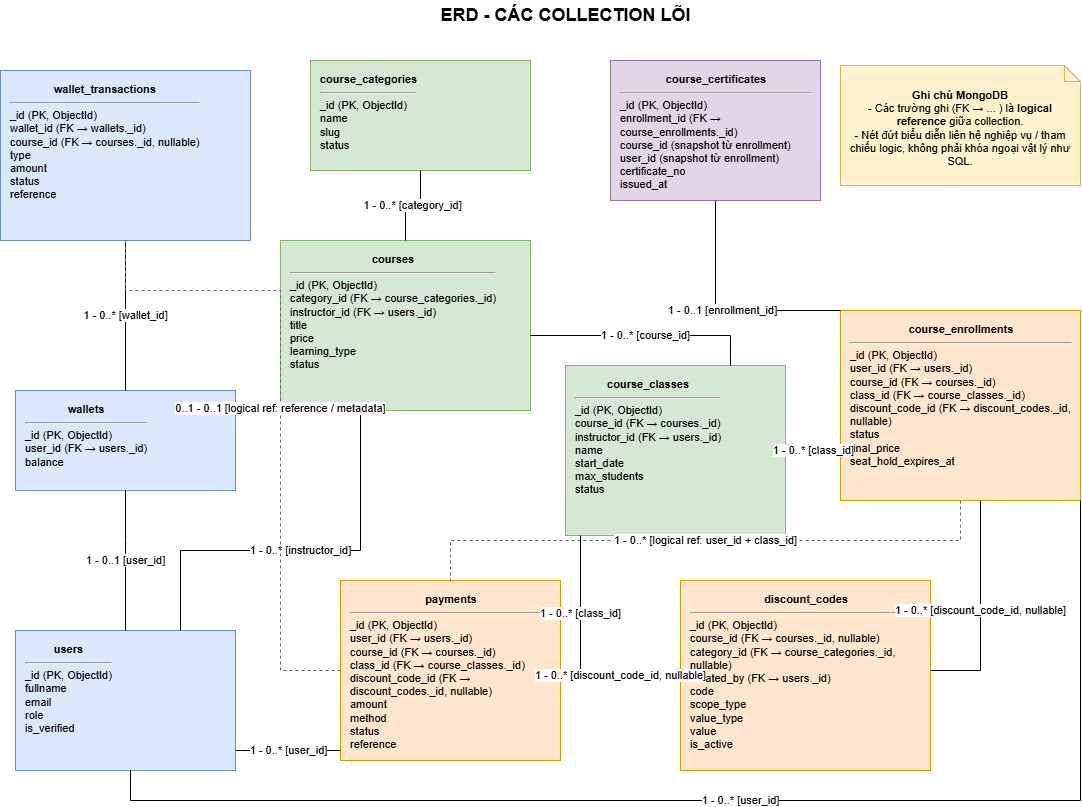

The diagram above was exported from draw.io. Its source (the exported page's mxGraphModel, read from the mxfile embedded in the PNG):
<mxGraphModel dx="1198" dy="719" grid="1" gridSize="10" guides="1" tooltips="1" connect="1" arrows="1" fold="1" page="1" pageScale="1" pageWidth="1169" pageHeight="827" math="0" shadow="0">
  <root>
    <mxCell id="0" />
    <mxCell id="1" parent="0" />
    <mxCell id="2" value="ERD - CÁC COLLECTION LÕI" style="text;html=1;strokeColor=none;fillColor=none;align=center;verticalAlign=middle;fontStyle=1;fontSize=18;" parent="1" vertex="1">
      <mxGeometry x="385" y="20" width="400" height="30" as="geometry" />
    </mxCell>
    <mxCell id="10" value="&lt;div style=&quot;text-align:center;&quot;&gt;&lt;b&gt;users&lt;/b&gt;&lt;/div&gt;&lt;hr/&gt;_id (PK, ObjectId)&lt;br/&gt;fullname&lt;br/&gt;email&lt;br/&gt;role&lt;br/&gt;is_verified" style="rounded=0;whiteSpace=wrap;html=1;align=left;verticalAlign=top;spacingLeft=8;spacingRight=8;spacingTop=6;fillColor=#dae8fc;strokeColor=#6c8ebf;fontSize=11;" parent="1" vertex="1">
      <mxGeometry x="35" y="650" width="220" height="140" as="geometry" />
    </mxCell>
    <mxCell id="11" value="&lt;div style=&quot;text-align:center;&quot;&gt;&lt;b&gt;wallets&lt;/b&gt;&lt;/div&gt;&lt;hr/&gt;_id (PK, ObjectId)&lt;br/&gt;user_id (FK → users._id)&lt;br/&gt;balance" style="rounded=0;whiteSpace=wrap;html=1;align=left;verticalAlign=top;spacingLeft=8;spacingRight=8;spacingTop=6;fillColor=#dae8fc;strokeColor=#6c8ebf;fontSize=11;" parent="1" vertex="1">
      <mxGeometry x="35" y="410" width="220" height="100" as="geometry" />
    </mxCell>
    <mxCell id="12" value="&lt;div style=&quot;text-align:center;&quot;&gt;&lt;b&gt;wallet_transactions&lt;/b&gt;&lt;/div&gt;&lt;hr/&gt;_id (PK, ObjectId)&lt;br/&gt;wallet_id (FK → wallets._id)&lt;br/&gt;course_id (FK → courses._id, nullable)&lt;br/&gt;type&lt;br/&gt;amount&lt;br/&gt;status&lt;br/&gt;reference" style="rounded=0;whiteSpace=wrap;html=1;align=left;verticalAlign=top;spacingLeft=8;spacingRight=8;spacingTop=6;fillColor=#dae8fc;strokeColor=#6c8ebf;fontSize=11;" parent="1" vertex="1">
      <mxGeometry x="20" y="90" width="250" height="170" as="geometry" />
    </mxCell>
    <mxCell id="20" value="&lt;div style=&quot;text-align:center;&quot;&gt;&lt;b&gt;course_categories&lt;/b&gt;&lt;/div&gt;&lt;hr/&gt;_id (PK, ObjectId)&lt;br/&gt;name&lt;br/&gt;slug&lt;br/&gt;status" style="rounded=0;whiteSpace=wrap;html=1;align=left;verticalAlign=top;spacingLeft=8;spacingRight=8;spacingTop=6;fillColor=#d5e8d4;strokeColor=#82b366;fontSize=11;" parent="1" vertex="1">
      <mxGeometry x="330" y="80" width="220" height="110" as="geometry" />
    </mxCell>
    <mxCell id="21" value="&lt;div style=&quot;text-align:center;&quot;&gt;&lt;b&gt;courses&lt;/b&gt;&lt;/div&gt;&lt;hr/&gt;_id (PK, ObjectId)&lt;br/&gt;category_id (FK → course_categories._id)&lt;br/&gt;instructor_id (FK → users._id)&lt;br/&gt;title&lt;br/&gt;price&lt;br/&gt;learning_type&lt;br/&gt;status" style="rounded=0;whiteSpace=wrap;html=1;align=left;verticalAlign=top;spacingLeft=8;spacingRight=8;spacingTop=6;fillColor=#d5e8d4;strokeColor=#82b366;fontSize=11;" parent="1" vertex="1">
      <mxGeometry x="300" y="260" width="250" height="170" as="geometry" />
    </mxCell>
    <mxCell id="22" value="&lt;div style=&quot;text-align:center;&quot;&gt;&lt;b&gt;discount_codes&lt;/b&gt;&lt;/div&gt;&lt;hr/&gt;_id (PK, ObjectId)&lt;br/&gt;course_id (FK → courses._id, nullable)&lt;br/&gt;category_id (FK → course_categories._id, nullable)&lt;br/&gt;created_by (FK → users._id)&lt;br/&gt;code&lt;br/&gt;scope_type&lt;br/&gt;value_type&lt;br/&gt;value&lt;br/&gt;is_active" style="rounded=0;whiteSpace=wrap;html=1;align=left;verticalAlign=top;spacingLeft=8;spacingRight=8;spacingTop=6;fillColor=#ffe6cc;strokeColor=#d79b00;fontSize=11;" parent="1" vertex="1">
      <mxGeometry x="700" y="600" width="250" height="190" as="geometry" />
    </mxCell>
    <mxCell id="30" value="&lt;div style=&quot;text-align:center;&quot;&gt;&lt;b&gt;course_classes&lt;/b&gt;&lt;/div&gt;&lt;hr/&gt;_id (PK, ObjectId)&lt;br/&gt;course_id (FK → courses._id)&lt;br/&gt;instructor_id (FK → users._id)&lt;br/&gt;name&lt;br/&gt;start_date&lt;br/&gt;max_students&lt;br/&gt;status" style="rounded=0;whiteSpace=wrap;html=1;align=left;verticalAlign=top;spacingLeft=8;spacingRight=8;spacingTop=6;fillColor=#d5e8d4;strokeColor=#82b366;fontSize=11;" parent="1" vertex="1">
      <mxGeometry x="585" y="385" width="220" height="170" as="geometry" />
    </mxCell>
    <mxCell id="31" value="&lt;div style=&quot;text-align:center;&quot;&gt;&lt;b&gt;payments&lt;/b&gt;&lt;/div&gt;&lt;hr/&gt;_id (PK, ObjectId)&lt;br/&gt;user_id (FK → users._id)&lt;br/&gt;course_id (FK → courses._id)&lt;br/&gt;class_id (FK → course_classes._id)&lt;br/&gt;discount_code_id (FK → discount_codes._id, nullable)&lt;br/&gt;amount&lt;br/&gt;method&lt;br/&gt;status&lt;br/&gt;reference" style="rounded=0;whiteSpace=wrap;html=1;align=left;verticalAlign=top;spacingLeft=8;spacingRight=8;spacingTop=6;fillColor=#ffe6cc;strokeColor=#d79b00;fontSize=11;" parent="1" vertex="1">
      <mxGeometry x="360" y="600" width="220" height="180" as="geometry" />
    </mxCell>
    <mxCell id="40" value="&lt;div style=&quot;text-align:center;&quot;&gt;&lt;b&gt;course_enrollments&lt;/b&gt;&lt;/div&gt;&lt;hr/&gt;_id (PK, ObjectId)&lt;br/&gt;user_id (FK → users._id)&lt;br/&gt;course_id (FK → courses._id)&lt;br/&gt;class_id (FK → course_classes._id)&lt;br/&gt;discount_code_id (FK → discount_codes._id, nullable)&lt;br/&gt;status&lt;br/&gt;final_price&lt;br/&gt;seat_hold_expires_at" style="rounded=0;whiteSpace=wrap;html=1;align=left;verticalAlign=top;spacingLeft=8;spacingRight=8;spacingTop=6;fillColor=#ffe6cc;strokeColor=#d79b00;fontSize=11;" parent="1" vertex="1">
      <mxGeometry x="860" y="330" width="240" height="190" as="geometry" />
    </mxCell>
    <mxCell id="41" value="&lt;div style=&quot;text-align:center;&quot;&gt;&lt;b&gt;course_certificates&lt;/b&gt;&lt;/div&gt;&lt;hr/&gt;_id (PK, ObjectId)&lt;br/&gt;enrollment_id (FK → course_enrollments._id)&lt;br/&gt;course_id (snapshot từ enrollment)&lt;br/&gt;user_id (snapshot từ enrollment)&lt;br/&gt;certificate_no&lt;br/&gt;issued_at" style="rounded=0;whiteSpace=wrap;html=1;align=left;verticalAlign=top;spacingLeft=8;spacingRight=8;spacingTop=6;fillColor=#e1d5e7;strokeColor=#9673a6;fontSize=11;" parent="1" vertex="1">
      <mxGeometry x="630" y="80" width="210" height="140" as="geometry" />
    </mxCell>
    <mxCell id="42" value="&lt;b&gt;Ghi chú MongoDB&lt;/b&gt;&lt;br/&gt;- Các trường ghi (FK → ... ) là &lt;b&gt;logical reference&lt;/b&gt; giữa collection.&lt;br/&gt;- Nét đứt biểu diễn liên hệ nghiệp vụ / tham chiếu logic, không phải khóa ngoại vật lý như SQL." style="shape=note;whiteSpace=wrap;html=1;size=16;fillColor=#fff2cc;strokeColor=#d6b656;fontSize=11;spacingLeft=8;spacingRight=8;spacingTop=6;" parent="1" vertex="1">
      <mxGeometry x="860" y="85" width="240" height="120" as="geometry" />
    </mxCell>
    <mxCell id="50" value="1 - 0..1 [user_id]" style="edgeStyle=orthogonalEdgeStyle;rounded=0;orthogonalLoop=1;jettySize=auto;html=1;labelBackgroundColor=#ffffff;endArrow=none;" parent="1" source="10" target="11" edge="1">
      <mxGeometry relative="1" as="geometry">
        <Array as="points">
          <mxPoint x="145" y="560" />
          <mxPoint x="145" y="560" />
        </Array>
      </mxGeometry>
    </mxCell>
    <mxCell id="51" value="1 - 0..* [wallet_id]" style="edgeStyle=orthogonalEdgeStyle;rounded=0;orthogonalLoop=1;jettySize=auto;html=1;labelBackgroundColor=#ffffff;endArrow=none;" parent="1" source="11" target="12" edge="1">
      <mxGeometry relative="1" as="geometry" />
    </mxCell>
    <mxCell id="52" value="1 - 0..* [category_id]" style="edgeStyle=orthogonalEdgeStyle;rounded=0;orthogonalLoop=1;jettySize=auto;html=1;labelBackgroundColor=#ffffff;endArrow=none;" parent="1" source="20" target="21" edge="1">
      <mxGeometry relative="1" as="geometry" />
    </mxCell>
    <mxCell id="53" value="1 - 0..* [instructor_id]" style="edgeStyle=orthogonalEdgeStyle;rounded=0;orthogonalLoop=1;jettySize=auto;html=1;labelBackgroundColor=#ffffff;endArrow=none;" parent="1" source="10" target="21" edge="1">
      <mxGeometry relative="1" as="geometry">
        <Array as="points">
          <mxPoint x="200" y="570" />
          <mxPoint x="380" y="570" />
        </Array>
      </mxGeometry>
    </mxCell>
    <mxCell id="54" value="1 - 0..* [course_id]" style="edgeStyle=orthogonalEdgeStyle;rounded=0;orthogonalLoop=1;jettySize=auto;html=1;labelBackgroundColor=#ffffff;endArrow=none;" parent="1" source="21" target="30" edge="1">
      <mxGeometry relative="1" as="geometry">
        <Array as="points">
          <mxPoint x="750" y="355" />
        </Array>
      </mxGeometry>
    </mxCell>
    <mxCell id="55" value="1 - 0..* [user_id]" style="edgeStyle=orthogonalEdgeStyle;rounded=0;orthogonalLoop=1;jettySize=auto;html=1;labelBackgroundColor=#ffffff;endArrow=none;" parent="1" source="10" target="40" edge="1">
      <mxGeometry relative="1" as="geometry">
        <Array as="points">
          <mxPoint x="150" y="820" />
          <mxPoint x="1100" y="820" />
        </Array>
      </mxGeometry>
    </mxCell>
    <mxCell id="56" value="1 - 0..* [class_id]" style="edgeStyle=orthogonalEdgeStyle;rounded=0;orthogonalLoop=1;jettySize=auto;html=1;labelBackgroundColor=#ffffff;endArrow=none;" parent="1" source="30" target="40" edge="1">
      <mxGeometry relative="1" as="geometry">
        <Array as="points">
          <mxPoint x="890" y="510" />
          <mxPoint x="890" y="510" />
        </Array>
      </mxGeometry>
    </mxCell>
    <mxCell id="57" value="1 - 0..* [discount_code_id, nullable]" style="edgeStyle=orthogonalEdgeStyle;rounded=0;orthogonalLoop=1;jettySize=auto;html=1;labelBackgroundColor=#ffffff;endArrow=none;" parent="1" source="22" target="40" edge="1">
      <mxGeometry relative="1" as="geometry">
        <Array as="points">
          <mxPoint x="1000" y="690" />
        </Array>
      </mxGeometry>
    </mxCell>
    <mxCell id="58" value="1 - 0..* [user_id]" style="edgeStyle=orthogonalEdgeStyle;rounded=0;orthogonalLoop=1;jettySize=auto;html=1;labelBackgroundColor=#ffffff;endArrow=none;" parent="1" source="10" target="31" edge="1">
      <mxGeometry relative="1" as="geometry">
        <Array as="points">
          <mxPoint x="260" y="770" />
          <mxPoint x="260" y="770" />
        </Array>
      </mxGeometry>
    </mxCell>
    <mxCell id="59" value="1 - 0..* [class_id]" style="edgeStyle=orthogonalEdgeStyle;rounded=0;orthogonalLoop=1;jettySize=auto;html=1;labelBackgroundColor=#ffffff;endArrow=none;" parent="1" source="30" target="31" edge="1">
      <mxGeometry relative="1" as="geometry">
        <Array as="points">
          <mxPoint x="600" y="570" />
          <mxPoint x="600" y="570" />
        </Array>
      </mxGeometry>
    </mxCell>
    <mxCell id="60" value="1 - 0..* [discount_code_id, nullable]" style="edgeStyle=orthogonalEdgeStyle;rounded=0;orthogonalLoop=1;jettySize=auto;html=1;labelBackgroundColor=#ffffff;endArrow=none;" parent="1" source="22" target="31" edge="1">
      <mxGeometry relative="1" as="geometry">
        <Array as="points">
          <mxPoint x="425" y="730" />
          <mxPoint x="425" y="730" />
        </Array>
      </mxGeometry>
    </mxCell>
    <mxCell id="61" value="1 - 0..1 [enrollment_id]" style="edgeStyle=orthogonalEdgeStyle;rounded=0;orthogonalLoop=1;jettySize=auto;html=1;labelBackgroundColor=#ffffff;endArrow=none;" parent="1" source="40" target="41" edge="1">
      <mxGeometry relative="1" as="geometry">
        <Array as="points">
          <mxPoint x="980" y="330" />
          <mxPoint x="980" y="330" />
        </Array>
      </mxGeometry>
    </mxCell>
    <mxCell id="62" value="0..1 - 0..1 [logical ref: reference / metadata]" style="edgeStyle=orthogonalEdgeStyle;rounded=0;orthogonalLoop=1;jettySize=auto;html=1;dashed=1;strokeColor=#666666;labelBackgroundColor=#ffffff;endArrow=none;" parent="1" source="12" target="31" edge="1">
      <mxGeometry relative="1" as="geometry">
        <Array as="points">
          <mxPoint x="145" y="310" />
          <mxPoint x="300" y="310" />
          <mxPoint x="300" y="690" />
        </Array>
      </mxGeometry>
    </mxCell>
    <mxCell id="63" value="1 - 0..* [logical ref: user_id + class_id]" style="edgeStyle=orthogonalEdgeStyle;rounded=0;orthogonalLoop=1;jettySize=auto;html=1;dashed=1;strokeColor=#666666;labelBackgroundColor=#ffffff;endArrow=none;" parent="1" source="40" target="31" edge="1">
      <mxGeometry relative="1" as="geometry">
        <Array as="points">
          <mxPoint x="980" y="560" />
          <mxPoint x="470" y="560" />
        </Array>
      </mxGeometry>
    </mxCell>
  </root>
</mxGraphModel>